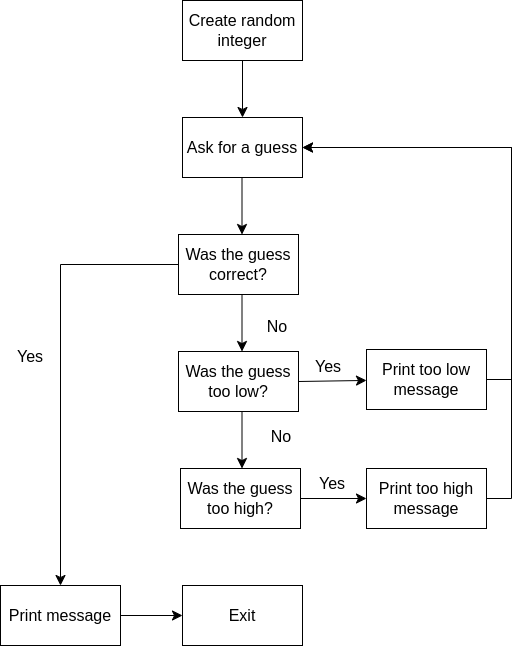

The diagram above was exported from draw.io. Its source (the exported page's mxGraphModel, read from the mxfile embedded in the PNG):
<mxGraphModel dx="1108" dy="1212" grid="0" gridSize="10" guides="1" tooltips="1" connect="1" arrows="1" fold="1" page="0" pageScale="1" pageWidth="827" pageHeight="1169" math="0" shadow="0">
  <root>
    <mxCell id="0" />
    <mxCell id="1" parent="0" />
    <mxCell id="hX6oyVKR6DkCSFXlU-i6-2" value="Create random integer" style="rounded=0;whiteSpace=wrap;html=1;fontSize=16;" vertex="1" parent="1">
      <mxGeometry x="126" y="-87" width="120" height="60" as="geometry" />
    </mxCell>
    <mxCell id="hX6oyVKR6DkCSFXlU-i6-3" value="Ask for a guess" style="rounded=0;whiteSpace=wrap;html=1;fontSize=16;" vertex="1" parent="1">
      <mxGeometry x="126" y="30" width="120" height="60" as="geometry" />
    </mxCell>
    <mxCell id="hX6oyVKR6DkCSFXlU-i6-4" value="Was the guess correct?" style="rounded=0;whiteSpace=wrap;html=1;fontSize=16;" vertex="1" parent="1">
      <mxGeometry x="122" y="147" width="120" height="60" as="geometry" />
    </mxCell>
    <mxCell id="hX6oyVKR6DkCSFXlU-i6-5" value="Was the guess too low?" style="rounded=0;whiteSpace=wrap;html=1;fontSize=16;" vertex="1" parent="1">
      <mxGeometry x="122" y="264" width="120" height="60" as="geometry" />
    </mxCell>
    <mxCell id="hX6oyVKR6DkCSFXlU-i6-6" value="Was the guess too high?" style="rounded=0;whiteSpace=wrap;html=1;fontSize=16;" vertex="1" parent="1">
      <mxGeometry x="124" y="381" width="120" height="60" as="geometry" />
    </mxCell>
    <mxCell id="hX6oyVKR6DkCSFXlU-i6-7" value="Exit" style="rounded=0;whiteSpace=wrap;html=1;fontSize=16;" vertex="1" parent="1">
      <mxGeometry x="126" y="498" width="120" height="60" as="geometry" />
    </mxCell>
    <mxCell id="hX6oyVKR6DkCSFXlU-i6-8" value="" style="endArrow=classic;html=1;rounded=0;fontSize=12;startSize=8;endSize=8;curved=1;" edge="1" parent="1" source="hX6oyVKR6DkCSFXlU-i6-2" target="hX6oyVKR6DkCSFXlU-i6-3">
      <mxGeometry width="50" height="50" relative="1" as="geometry">
        <mxPoint x="175" y="225" as="sourcePoint" />
        <mxPoint x="225" y="175" as="targetPoint" />
      </mxGeometry>
    </mxCell>
    <mxCell id="hX6oyVKR6DkCSFXlU-i6-9" value="" style="endArrow=classic;html=1;rounded=0;fontSize=12;startSize=8;endSize=8;curved=1;" edge="1" parent="1">
      <mxGeometry width="50" height="50" relative="1" as="geometry">
        <mxPoint x="185.5" y="90" as="sourcePoint" />
        <mxPoint x="185.5" y="147" as="targetPoint" />
      </mxGeometry>
    </mxCell>
    <mxCell id="hX6oyVKR6DkCSFXlU-i6-10" value="" style="endArrow=classic;html=1;rounded=0;fontSize=12;startSize=8;endSize=8;curved=1;" edge="1" parent="1">
      <mxGeometry width="50" height="50" relative="1" as="geometry">
        <mxPoint x="185.5" y="207" as="sourcePoint" />
        <mxPoint x="185.5" y="264" as="targetPoint" />
      </mxGeometry>
    </mxCell>
    <mxCell id="hX6oyVKR6DkCSFXlU-i6-11" value="" style="endArrow=classic;html=1;rounded=0;fontSize=12;startSize=8;endSize=8;curved=1;" edge="1" parent="1">
      <mxGeometry width="50" height="50" relative="1" as="geometry">
        <mxPoint x="185.5" y="324" as="sourcePoint" />
        <mxPoint x="185.5" y="381" as="targetPoint" />
      </mxGeometry>
    </mxCell>
    <mxCell id="hX6oyVKR6DkCSFXlU-i6-13" value="Print message" style="rounded=0;whiteSpace=wrap;html=1;fontSize=16;" vertex="1" parent="1">
      <mxGeometry x="-56" y="498" width="120" height="60" as="geometry" />
    </mxCell>
    <mxCell id="hX6oyVKR6DkCSFXlU-i6-14" value="Print too low message" style="rounded=0;whiteSpace=wrap;html=1;fontSize=16;" vertex="1" parent="1">
      <mxGeometry x="310" y="262" width="120" height="60" as="geometry" />
    </mxCell>
    <mxCell id="hX6oyVKR6DkCSFXlU-i6-15" value="Print too high message" style="rounded=0;whiteSpace=wrap;html=1;fontSize=16;" vertex="1" parent="1">
      <mxGeometry x="310" y="381" width="120" height="60" as="geometry" />
    </mxCell>
    <mxCell id="hX6oyVKR6DkCSFXlU-i6-16" value="" style="endArrow=classic;html=1;rounded=0;fontSize=12;startSize=8;endSize=8;curved=1;exitX=1;exitY=0.5;exitDx=0;exitDy=0;" edge="1" parent="1" source="hX6oyVKR6DkCSFXlU-i6-6" target="hX6oyVKR6DkCSFXlU-i6-15">
      <mxGeometry width="50" height="50" relative="1" as="geometry">
        <mxPoint x="246" y="417" as="sourcePoint" />
        <mxPoint x="296" y="367" as="targetPoint" />
      </mxGeometry>
    </mxCell>
    <mxCell id="hX6oyVKR6DkCSFXlU-i6-17" value="" style="endArrow=classic;html=1;rounded=0;fontSize=12;startSize=8;endSize=8;curved=1;exitX=1;exitY=0.5;exitDx=0;exitDy=0;" edge="1" parent="1" source="hX6oyVKR6DkCSFXlU-i6-5" target="hX6oyVKR6DkCSFXlU-i6-14">
      <mxGeometry width="50" height="50" relative="1" as="geometry">
        <mxPoint x="254" y="421" as="sourcePoint" />
        <mxPoint x="290" y="421" as="targetPoint" />
      </mxGeometry>
    </mxCell>
    <mxCell id="hX6oyVKR6DkCSFXlU-i6-19" value="" style="edgeStyle=elbowEdgeStyle;elbow=horizontal;endArrow=classic;html=1;curved=0;rounded=0;endSize=8;startSize=8;fontSize=12;exitX=1;exitY=0.5;exitDx=0;exitDy=0;entryX=1;entryY=0.5;entryDx=0;entryDy=0;" edge="1" parent="1" source="hX6oyVKR6DkCSFXlU-i6-14" target="hX6oyVKR6DkCSFXlU-i6-3">
      <mxGeometry width="50" height="50" relative="1" as="geometry">
        <mxPoint x="175" y="225" as="sourcePoint" />
        <mxPoint x="275" y="73" as="targetPoint" />
        <Array as="points">
          <mxPoint x="455" y="183" />
        </Array>
      </mxGeometry>
    </mxCell>
    <mxCell id="hX6oyVKR6DkCSFXlU-i6-20" value="" style="edgeStyle=elbowEdgeStyle;elbow=horizontal;endArrow=classic;html=1;curved=0;rounded=0;endSize=8;startSize=8;fontSize=12;exitX=1;exitY=0.5;exitDx=0;exitDy=0;entryX=1;entryY=0.5;entryDx=0;entryDy=0;" edge="1" parent="1" source="hX6oyVKR6DkCSFXlU-i6-15" target="hX6oyVKR6DkCSFXlU-i6-3">
      <mxGeometry width="50" height="50" relative="1" as="geometry">
        <mxPoint x="410" y="304" as="sourcePoint" />
        <mxPoint x="257" y="64" as="targetPoint" />
        <Array as="points">
          <mxPoint x="455" y="229" />
        </Array>
      </mxGeometry>
    </mxCell>
    <mxCell id="hX6oyVKR6DkCSFXlU-i6-22" value="" style="edgeStyle=elbowEdgeStyle;elbow=vertical;endArrow=classic;html=1;curved=0;rounded=0;endSize=8;startSize=8;fontSize=12;entryX=0.5;entryY=0;entryDx=0;entryDy=0;exitX=0;exitY=0.5;exitDx=0;exitDy=0;" edge="1" parent="1" source="hX6oyVKR6DkCSFXlU-i6-4" target="hX6oyVKR6DkCSFXlU-i6-13">
      <mxGeometry width="50" height="50" relative="1" as="geometry">
        <mxPoint x="175" y="225" as="sourcePoint" />
        <mxPoint x="225" y="175" as="targetPoint" />
        <Array as="points">
          <mxPoint x="70" y="177" />
        </Array>
      </mxGeometry>
    </mxCell>
    <mxCell id="hX6oyVKR6DkCSFXlU-i6-23" value="" style="endArrow=classic;html=1;rounded=0;fontSize=12;startSize=8;endSize=8;curved=1;exitX=1;exitY=0.5;exitDx=0;exitDy=0;entryX=0;entryY=0.5;entryDx=0;entryDy=0;" edge="1" parent="1" source="hX6oyVKR6DkCSFXlU-i6-13" target="hX6oyVKR6DkCSFXlU-i6-7">
      <mxGeometry width="50" height="50" relative="1" as="geometry">
        <mxPoint x="175" y="225" as="sourcePoint" />
        <mxPoint x="225" y="175" as="targetPoint" />
      </mxGeometry>
    </mxCell>
    <mxCell id="hX6oyVKR6DkCSFXlU-i6-24" value="Yes" style="text;html=1;strokeColor=none;fillColor=none;align=center;verticalAlign=middle;whiteSpace=wrap;rounded=0;fontSize=16;" vertex="1" parent="1">
      <mxGeometry x="-56" y="254" width="60" height="30" as="geometry" />
    </mxCell>
    <mxCell id="hX6oyVKR6DkCSFXlU-i6-25" value="No" style="text;html=1;strokeColor=none;fillColor=none;align=center;verticalAlign=middle;whiteSpace=wrap;rounded=0;fontSize=16;" vertex="1" parent="1">
      <mxGeometry x="191" y="224" width="60" height="30" as="geometry" />
    </mxCell>
    <mxCell id="hX6oyVKR6DkCSFXlU-i6-26" value="No" style="text;html=1;strokeColor=none;fillColor=none;align=center;verticalAlign=middle;whiteSpace=wrap;rounded=0;fontSize=16;" vertex="1" parent="1">
      <mxGeometry x="195" y="334" width="60" height="30" as="geometry" />
    </mxCell>
    <mxCell id="hX6oyVKR6DkCSFXlU-i6-27" value="Yes" style="text;html=1;strokeColor=none;fillColor=none;align=center;verticalAlign=middle;whiteSpace=wrap;rounded=0;fontSize=16;" vertex="1" parent="1">
      <mxGeometry x="242" y="264" width="60" height="30" as="geometry" />
    </mxCell>
    <mxCell id="hX6oyVKR6DkCSFXlU-i6-28" value="Yes" style="text;html=1;strokeColor=none;fillColor=none;align=center;verticalAlign=middle;whiteSpace=wrap;rounded=0;fontSize=16;" vertex="1" parent="1">
      <mxGeometry x="246" y="381" width="60" height="30" as="geometry" />
    </mxCell>
  </root>
</mxGraphModel>